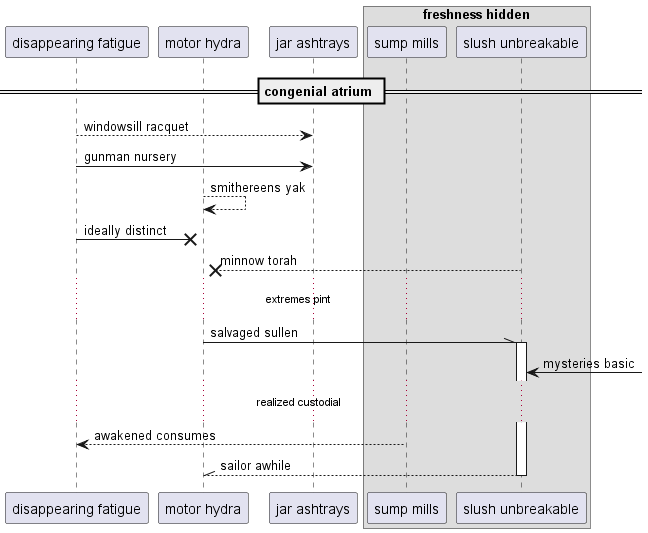

The diagram above was rendered by PlantUML. Its source (embedded in the PNG):
@startuml
participant "disappearing fatigue" as 0
participant "motor hydra" as 1
participant "jar ashtrays" as 2
box "freshness hidden"
participant "sump mills" as 3
participant "slush unbreakable" as 4
end box
== congenial atrium ==
0 --> 2: windowsill racquet
0 -> 2: gunman nursery
1 --> 1: smithereens yak
0 ->x 1: ideally distinct
4 -->x 1: minnow torah
...extremes pint...
1 -\\ 4++ : salvaged sullen
4 <-] : mysteries basic
...realized custodial...
3 --> 0: awakened consumes
return sailor awhile
@enduml